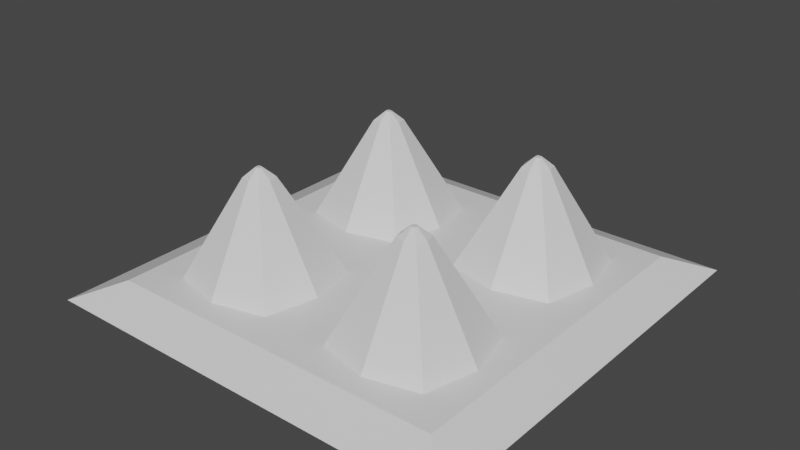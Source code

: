 # Source: spikes.blend  (saved by Blender 2.93.20; exported with 4.5.12 LTS)
import bpy
from mathutils import Matrix  # noqa: F401  (used for matrix-valued properties, if any)

bpy.ops.wm.read_factory_settings(use_empty=True)
scene = bpy.context.scene
scene.name = 'Scene'

# ---- collections
col_collection = bpy.data.collections.new('Collection'); scene.collection.children.link(col_collection)

# ---- materials (node trees are filled in below, after node groups)
mat_material = bpy.data.materials.new('Material')
mat_material.alpha_threshold = 0.0
mat_material.use_transparent_shadow = False
mat_material.line_color = (0.0, 0.0, 0.0, 1.0)

# ---- material node trees
mat_material.use_nodes = True; mat_material.node_tree.nodes.clear()
_N = mat_material.node_tree.nodes; _L = mat_material.node_tree.links
n0 = _N.new('ShaderNodeOutputMaterial'); n0.name = 'Material Output'; n0.location = (300, 300)
n1 = _N.new('ShaderNodeBsdfPrincipled'); n1.name = 'Principled BSDF'; n1.location = (10, 300)
n1.distribution = 'GGX'
n1.subsurface_method = 'BURLEY'
n1.inputs[2].default_value = 0.4
n1.inputs[3].default_value = 1.45
n1.inputs[27].default_value = (0.0, 0.0, 0.0, 1.0)
n1.inputs[28].default_value = 1.0
_L.new(n1.outputs[0], n0.inputs[0])
n0.is_active_output = True

# ---- world
world_world = bpy.data.worlds.new('World'); scene.world = world_world
world_world.use_nodes = True; world_world.node_tree.nodes.clear()
_N = world_world.node_tree.nodes; _L = world_world.node_tree.links
n0 = _N.new('ShaderNodeOutputWorld'); n0.name = 'World Output'; n0.location = (300, 300)
n1 = _N.new('ShaderNodeBackground'); n1.name = 'Background'; n1.location = (10, 300)
n1.inputs[0].default_value = (0.05088, 0.05088, 0.05088, 1.0)
_L.new(n1.outputs[0], n0.inputs[0])
n0.is_active_output = True
world_world.color = (0.05088, 0.05088, 0.05088)
world_world.use_sun_shadow = False
world_world.sun_shadow_jitter_overblur = 0.0

# ---- meshes
me_cube = bpy.data.meshes.new('Cube')
me_cube.from_pydata([(0.6529, 0.6529, 0.08265), (1.0, 1.0, 0.0), (0.6529, -0.6529, 0.08265), (1.0, -1.0, 0.0), (-0.6529, 0.6529, 0.08265), (-1.0, 1.0, 0.0), (-0.6529, -0.6529, 0.08265), (-1.0, -1.0, 0.0), (-1.0, 0.0, 0.0), (0.6529, 0.1614, 0.08265), (-0.6529, -0.1614, 0.08265), (1.0, 0.0, 0.0), (0.0, 1.0, 0.0), (-0.1614, -0.6529, 0.08265), (0.0, -1.0, 0.0), (0.1614, 0.6529, 0.08265), (0.0, 0.0, 0.0), (-0.1614, -0.1614, 0.08265), (0.1614, -0.6529, 0.08265), (-0.8144, -0.8144, 0.08265), (-0.1614, 0.6529, 0.08265), (0.8144, 0.8144, 0.08265), (0.6529, -0.1614, 0.08265), (-0.6529, 0.1614, 0.08265), (-0.1614, 0.1614, 0.08265), (0.1614, 0.1614, 0.08265), (0.8144, 0.0, 0.08265), (0.8144, -0.8144, 0.08265), (-0.8144, 0.0, 0.08265), (-0.8144, 0.8144, 0.08265), (0.0, -0.8144, 0.08265), (0.0, 0.0, 0.08265), (0.1614, -0.1614, 0.08265), (0.0, 0.8144, 0.08265), (-0.4177, -0.4177, 0.5827), (-0.4177, 0.4177, 0.5827), (0.4177, -0.4177, 0.5827), (0.4177, 0.4177, 0.5827), (-0.5, 0.5, 0.0), (-0.5, -0.5, 0.0), (-0.4072, 0.7144, 0.08265), (-0.4072, -0.7144, 0.08265), (-0.4072, 0.8144, 0.08265), (-0.5, -1.0, 0.0), (-0.5, 0.0, 0.0), (-0.4072, -0.8144, 0.08265), (-0.5, 1.0, 0.0), (0.5, -0.5, 0.0), (0.7144, -0.4072, 0.08265), (-0.7144, -0.4072, 0.08265), (0.4072, -0.8144, 0.08265), (0.0, -0.5, 0.0), (1.0, -0.5, 0.0), (0.5, 1.0, 0.0), (0.4072, 0.8144, 0.08265), (-0.8144, -0.4072, 0.08265), (0.8144, -0.4072, 0.08265), (0.5, -1.0, 0.0), (-1.0, -0.5, 0.0), (0.4072, -0.1, 0.08265), (0.5, 0.5, 0.0), (0.4072, 0.1, 0.08265), (-0.7144, 0.4072, 0.08265), (0.4072, 0.0, 0.08265), (0.7144, 0.4072, 0.08265), (-0.4072, 0.1, 0.08265), (-0.4072, -0.1, 0.08265), (0.0, 0.5, 0.0), (0.8144, 0.4072, 0.08265), (-0.4072, 0.0, 0.08265), (-0.1, 0.4072, 0.08265), (-1.0, 0.5, 0.0), (1.0, 0.5, 0.0), (0.1, 0.4072, 0.08265), (0.0, 0.4072, 0.08265), (-0.8144, 0.4072, 0.08265), (0.4072, -0.7144, 0.08265), (0.1, -0.4072, 0.08265), (0.4072, 0.7144, 0.08265), (-0.1, -0.4072, 0.08265), (0.0, -0.4072, 0.08265), (0.5, 0.0, 0.0), (0.4177, 0.3967, 0.5827), (-0.4177, -0.3967, 0.5827), (-0.3967, -0.4177, 0.5827), (0.3967, 0.4177, 0.5827), (-0.3967, -0.3967, 0.5827), (0.3967, -0.4177, 0.5827), (-0.3967, 0.4177, 0.5827), (0.4177, -0.3967, 0.5827), (-0.4177, 0.3967, 0.5827), (-0.3967, 0.3967, 0.5827), (0.3967, 0.3967, 0.5827), (0.3967, -0.3967, 0.5827), (-0.4072, 0.4203, 0.5827), (-0.4072, -0.4203, 0.5827), (0.4203, -0.4072, 0.5827), (-0.4203, -0.4072, 0.5827), (0.4072, -0.3941, 0.5827), (0.4072, 0.3941, 0.5827), (-0.4203, 0.4072, 0.5827), (0.4203, 0.4072, 0.5827), (-0.4072, 0.3941, 0.5827), (-0.4072, -0.3941, 0.5827), (-0.3941, 0.4072, 0.5827), (0.3941, 0.4072, 0.5827), (0.4072, -0.4203, 0.5827), (0.3941, -0.4072, 0.5827), (0.4072, 0.4203, 0.5827), (-0.3941, -0.4072, 0.5827), (0.3457, -0.4072, 0.5388), (0.358, -0.4563, 0.5388), (-0.3457, 0.4072, 0.5388), (-0.358, 0.358, 0.5388), (-0.4072, 0.3457, 0.5388), (-0.4072, 0.4686, 0.5388), (-0.358, 0.4563, 0.5388), (0.4072, -0.4686, 0.5388), (0.4072, -0.3457, 0.5388), (0.4563, -0.358, 0.5388), (-0.4686, 0.4072, 0.5388), (-0.4563, 0.4563, 0.5388), (0.4686, -0.4072, 0.5388), (0.4563, -0.4563, 0.5388), (-0.3457, -0.4072, 0.5388), (-0.358, -0.4563, 0.5388), (0.3457, 0.4072, 0.5388), (0.358, 0.358, 0.5388), (-0.4072, -0.3457, 0.5388), (-0.358, -0.358, 0.5388), (0.4072, 0.3457, 0.5388), (0.4563, 0.358, 0.5388), (-0.4686, -0.4072, 0.5388), (-0.4563, -0.358, 0.5388), (0.4686, 0.4072, 0.5388), (0.4072, 0.4686, 0.5388), (0.4563, 0.4563, 0.5388), (-0.4072, -0.4686, 0.5388), (-0.4563, -0.4563, 0.5388), (0.358, 0.4563, 0.5388), (0.358, -0.358, 0.5388), (-0.4563, 0.358, 0.5388)], [], [(49, 6, 138, 132), (43, 45, 19, 7), (71, 75, 29, 5), (47, 52, 3, 57), (52, 56, 27, 3), (53, 54, 21, 1), (72, 68, 26, 11), (60, 72, 11, 81), (58, 55, 28, 8), (17, 66, 128, 129), (62, 23, 141, 120), (38, 67, 16, 44), (46, 42, 33, 12), (39, 51, 14, 43), (57, 50, 30, 14), (22, 59, 118, 119), (41, 6, 19, 45), (78, 0, 21, 54), (64, 9, 26, 68), (49, 10, 28, 55), (61, 25, 31, 63), (66, 17, 31, 69), (73, 15, 33, 74), (79, 13, 30, 80), (48, 2, 27, 56), (62, 4, 29, 75), (59, 22, 26, 63), (76, 18, 30, 50), (40, 20, 33, 42), (65, 23, 28, 69), (70, 24, 31, 74), (77, 32, 31, 80), (48, 22, 119, 122), (79, 17, 129, 124), (61, 9, 131, 130), (4, 62, 120, 121), (10, 49, 132, 133), (2, 48, 122, 123), (32, 77, 110, 140), (9, 64, 134, 131), (0, 78, 135, 136), (78, 15, 139, 135), (25, 61, 130, 127), (6, 41, 137, 138), (14, 30, 45, 43), (71, 38, 44, 8), (23, 62, 75, 28), (12, 53, 60, 67), (51, 47, 57, 14), (12, 33, 54, 53), (67, 60, 81, 16), (3, 27, 50, 57), (15, 78, 54, 33), (2, 76, 50, 27), (9, 61, 63, 26), (32, 59, 63, 31), (10, 66, 69, 28), (24, 65, 69, 31), (25, 73, 74, 31), (20, 70, 74, 33), (17, 79, 80, 31), (18, 77, 80, 30), (5, 29, 42, 46), (58, 39, 43, 7), (13, 41, 45, 30), (4, 40, 42, 29), (8, 44, 39, 58), (5, 46, 38, 71), (81, 11, 52, 47), (11, 26, 56, 52), (7, 19, 55, 58), (44, 16, 51, 39), (6, 49, 55, 19), (22, 48, 56, 26), (16, 81, 47, 51), (8, 28, 75, 71), (1, 21, 68, 72), (53, 1, 72, 60), (46, 12, 67, 38), (0, 64, 68, 21), (18, 76, 117, 111), (64, 0, 136, 134), (73, 25, 127, 126), (20, 40, 115, 116), (70, 20, 116, 112), (13, 79, 124, 125), (65, 24, 113, 114), (15, 73, 126, 139), (40, 4, 121, 115), (24, 70, 112, 113), (23, 65, 114, 141), (77, 18, 111, 110), (41, 13, 125, 137), (59, 32, 140, 118), (66, 10, 133, 128), (76, 2, 123, 117), (109, 86, 103, 83, 97, 34, 95, 84), (104, 88, 94, 35, 100, 90, 102, 91), (92, 99, 82, 101, 37, 108, 85, 105), (87, 106, 36, 96, 89, 98, 93, 107), (87, 107, 110, 111), (104, 91, 113, 112), (91, 102, 114, 113), (94, 88, 116, 115), (106, 87, 111, 117), (98, 89, 119, 118), (100, 35, 121, 120), (96, 36, 123, 122), (109, 84, 125, 124), (92, 105, 126, 127), (103, 86, 129, 128), (82, 99, 130, 131), (97, 83, 133, 132), (101, 82, 131, 134), (108, 37, 136, 135), (95, 34, 138, 137), (35, 94, 115, 121), (84, 95, 137, 125), (36, 106, 117, 123), (85, 108, 135, 139), (89, 96, 122, 119), (34, 97, 132, 138), (93, 98, 118, 140), (99, 92, 127, 130), (102, 90, 141, 114), (83, 103, 128, 133), (90, 100, 120, 141), (37, 101, 134, 136), (88, 104, 112, 116), (105, 85, 139, 126), (107, 93, 140, 110), (86, 109, 124, 129)])
_uv = me_cube.uv_layers.new(name='UVMap')
_uv.uv.foreach_set('vector', [0.8597, 0.6875, 0.8597, 0.7347, 0.8597, 0.7347, 0.8597, 0.6875, 0.375, 0.9375, 0.625, 0.9375, 0.625, 1.0, 0.375, 1.0, 0.375, 0.1875, 0.625, 0.1875, 0.625, 0.25, 0.375, 0.25, 0.3125, 0.6875, 0.375, 0.6875, 0.375, 0.75, 0.3125, 0.75, 0.375, 0.6875, 0.625, 0.6875, 0.625, 0.75, 0.375, 0.75, 0.375, 0.4375, 0.625, 0.4375, 0.625, 0.5, 0.375, 0.5, 0.375, 0.5625, 0.625, 0.5625, 0.625, 0.625, 0.375, 0.625, 0.3125, 0.5625, 0.375, 0.5625, 0.375, 0.625, 0.3125, 0.625, 0.375, 0.0625, 0.625, 0.0625, 0.625, 0.125, 0.375, 0.125, 0.7653, 0.6403, 0.8125, 0.6403, 0.8125, 0.6403, 0.7653, 0.6403, 0.8597, 0.5625, 0.8597, 0.6097, 0.8597, 0.6097, 0.8597, 0.5625, 0.1875, 0.5625, 0.25, 0.5625, 0.25, 0.625, 0.1875, 0.625, 0.375, 0.3125, 0.625, 0.3125, 0.625, 0.375, 0.375, 0.375, 0.1875, 0.6875, 0.25, 0.6875, 0.25, 0.75, 0.1875, 0.75, 0.375, 0.8125, 0.625, 0.8125, 0.625, 0.875, 0.375, 0.875, 0.6403, 0.6403, 0.6875, 0.6403, 0.6875, 0.6403, 0.6403, 0.6403, 0.8125, 0.7347, 0.8597, 0.7347, 0.875, 0.75, 0.8125, 0.75, 0.6875, 0.5153, 0.6403, 0.5153, 0.625, 0.5, 0.6875, 0.5, 0.6403, 0.5625, 0.6403, 0.6097, 0.625, 0.625, 0.625, 0.5625, 0.8597, 0.6875, 0.8597, 0.6403, 0.875, 0.625, 0.875, 0.6875, 0.6875, 0.6097, 0.7347, 0.6097, 0.75, 0.625, 0.6875, 0.625, 0.8125, 0.6403, 0.7653, 0.6403, 0.75, 0.625, 0.8125, 0.625, 0.7347, 0.5625, 0.7347, 0.5153, 0.75, 0.5, 0.75, 0.5625, 0.7653, 0.6875, 0.7653, 0.7347, 0.75, 0.75, 0.75, 0.6875, 0.6403, 0.6875, 0.6403, 0.7347, 0.625, 0.75, 0.625, 0.6875, 0.8597, 0.5625, 0.8597, 0.5153, 0.875, 0.5, 0.875, 0.5625, 0.6875, 0.6403, 0.6403, 0.6403, 0.625, 0.625, 0.6875, 0.625, 0.6875, 0.7347, 0.7347, 0.7347, 0.75, 0.75, 0.6875, 0.75, 0.8125, 0.5153, 0.7653, 0.5153, 0.75, 0.5, 0.8125, 0.5, 0.8125, 0.6097, 0.8597, 0.6097, 0.875, 0.625, 0.8125, 0.625, 0.7653, 0.5625, 0.7653, 0.6097, 0.75, 0.625, 0.75, 0.5625, 0.7347, 0.6875, 0.7347, 0.6403, 0.75, 0.625, 0.75, 0.6875, 0.6403, 0.6875, 0.6403, 0.6403, 0.6403, 0.6403, 0.6403, 0.6875, 0.7653, 0.6875, 0.7653, 0.6403, 0.7653, 0.6403, 0.7653, 0.6875, 0.6875, 0.6097, 0.6403, 0.6097, 0.6403, 0.6097, 0.6875, 0.6097, 0.8597, 0.5153, 0.8597, 0.5625, 0.8597, 0.5625, 0.8597, 0.5153, 0.8597, 0.6403, 0.8597, 0.6875, 0.8597, 0.6875, 0.8597, 0.6403, 0.6403, 0.7347, 0.6403, 0.6875, 0.6403, 0.6875, 0.6403, 0.7347, 0.7347, 0.6403, 0.7347, 0.6875, 0.7347, 0.6875, 0.7347, 0.6403, 0.6403, 0.6097, 0.6403, 0.5625, 0.6403, 0.5625, 0.6403, 0.6097, 0.6403, 0.5153, 0.6875, 0.5153, 0.6875, 0.5153, 0.6403, 0.5153, 0.6875, 0.5153, 0.7347, 0.5153, 0.7347, 0.5153, 0.6875, 0.5153, 0.7347, 0.6097, 0.6875, 0.6097, 0.6875, 0.6097, 0.7347, 0.6097, 0.8597, 0.7347, 0.8125, 0.7347, 0.8125, 0.7347, 0.8597, 0.7347, 0.375, 0.875, 0.625, 0.875, 0.625, 0.9375, 0.375, 0.9375, 0.125, 0.5625, 0.1875, 0.5625, 0.1875, 0.625, 0.125, 0.625, 0.8597, 0.6097, 0.8597, 0.5625, 0.875, 0.5625, 0.875, 0.625, 0.25, 0.5, 0.3125, 0.5, 0.3125, 0.5625, 0.25, 0.5625, 0.25, 0.6875, 0.3125, 0.6875, 0.3125, 0.75, 0.25, 0.75, 0.375, 0.375, 0.625, 0.375, 0.625, 0.4375, 0.375, 0.4375, 0.25, 0.5625, 0.3125, 0.5625, 0.3125, 0.625, 0.25, 0.625, 0.375, 0.75, 0.625, 0.75, 0.625, 0.8125, 0.375, 0.8125, 0.7347, 0.5153, 0.6875, 0.5153, 0.6875, 0.5, 0.75, 0.5, 0.6403, 0.7347, 0.6875, 0.7347, 0.6875, 0.75, 0.625, 0.75, 0.6403, 0.6097, 0.6875, 0.6097, 0.6875, 0.625, 0.625, 0.625, 0.7347, 0.6403, 0.6875, 0.6403, 0.6875, 0.625, 0.75, 0.625, 0.8597, 0.6403, 0.8125, 0.6403, 0.8125, 0.625, 0.875, 0.625, 0.7653, 0.6097, 0.8125, 0.6097, 0.8125, 0.625, 0.75, 0.625, 0.7347, 0.6097, 0.7347, 0.5625, 0.75, 0.5625, 0.75, 0.625, 0.7653, 0.5153, 0.7653, 0.5625, 0.75, 0.5625, 0.75, 0.5, 0.7653, 0.6403, 0.7653, 0.6875, 0.75, 0.6875, 0.75, 0.625, 0.7347, 0.7347, 0.7347, 0.6875, 0.75, 0.6875, 0.75, 0.75, 0.375, 0.25, 0.625, 0.25, 0.625, 0.3125, 0.375, 0.3125, 0.125, 0.6875, 0.1875, 0.6875, 0.1875, 0.75, 0.125, 0.75, 0.7653, 0.7347, 0.8125, 0.7347, 0.8125, 0.75, 0.75, 0.75, 0.8597, 0.5153, 0.8125, 0.5153, 0.8125, 0.5, 0.875, 0.5, 0.125, 0.625, 0.1875, 0.625, 0.1875, 0.6875, 0.125, 0.6875, 0.125, 0.5, 0.1875, 0.5, 0.1875, 0.5625, 0.125, 0.5625, 0.3125, 0.625, 0.375, 0.625, 0.375, 0.6875, 0.3125, 0.6875, 0.375, 0.625, 0.625, 0.625, 0.625, 0.6875, 0.375, 0.6875, 0.375, 0.0, 0.625, 0.0, 0.625, 0.0625, 0.375, 0.0625, 0.1875, 0.625, 0.25, 0.625, 0.25, 0.6875, 0.1875, 0.6875, 0.8597, 0.7347, 0.8597, 0.6875, 0.875, 0.6875, 0.875, 0.75, 0.6403, 0.6403, 0.6403, 0.6875, 0.625, 0.6875, 0.625, 0.625, 0.25, 0.625, 0.3125, 0.625, 0.3125, 0.6875, 0.25, 0.6875, 0.375, 0.125, 0.625, 0.125, 0.625, 0.1875, 0.375, 0.1875, 0.375, 0.5, 0.625, 0.5, 0.625, 0.5625, 0.375, 0.5625, 0.3125, 0.5, 0.375, 0.5, 0.375, 0.5625, 0.3125, 0.5625, 0.1875, 0.5, 0.25, 0.5, 0.25, 0.5625, 0.1875, 0.5625, 0.6403, 0.5153, 0.6403, 0.5625, 0.625, 0.5625, 0.625, 0.5, 0.7347, 0.7347, 0.6875, 0.7347, 0.6875, 0.7347, 0.7347, 0.7347, 0.6403, 0.5625, 0.6403, 0.5153, 0.6403, 0.5153, 0.6403, 0.5625, 0.7347, 0.5625, 0.7347, 0.6097, 0.7347, 0.6097, 0.7347, 0.5625, 0.7653, 0.5153, 0.8125, 0.5153, 0.8125, 0.5153, 0.7653, 0.5153, 0.7653, 0.5625, 0.7653, 0.5153, 0.7653, 0.5153, 0.7653, 0.5625, 0.7653, 0.7347, 0.7653, 0.6875, 0.7653, 0.6875, 0.7653, 0.7347, 0.8125, 0.6097, 0.7653, 0.6097, 0.7653, 0.6097, 0.8125, 0.6097, 0.7347, 0.5153, 0.7347, 0.5625, 0.7347, 0.5625, 0.7347, 0.5153, 0.8125, 0.5153, 0.8597, 0.5153, 0.8597, 0.5153, 0.8125, 0.5153, 0.7653, 0.6097, 0.7653, 0.5625, 0.7653, 0.5625, 0.7653, 0.6097, 0.8597, 0.6097, 0.8125, 0.6097, 0.8125, 0.6097, 0.8597, 0.6097, 0.7347, 0.6875, 0.7347, 0.7347, 0.7347, 0.7347, 0.7347, 0.6875, 0.8125, 0.7347, 0.7653, 0.7347, 0.7653, 0.7347, 0.8125, 0.7347, 0.6875, 0.6403, 0.7347, 0.6403, 0.7347, 0.6403, 0.6875, 0.6403, 0.8125, 0.6403, 0.8597, 0.6403, 0.8597, 0.6403, 0.8125, 0.6403, 0.6875, 0.7347, 0.6403, 0.7347, 0.6403, 0.7347, 0.6875, 0.7347, 0.8012, 0.6875, 0.8034, 0.6784, 0.8125, 0.6762, 0.8216, 0.6784, 0.8238, 0.6875, 0.8216, 0.6966, 0.8125, 0.6988, 0.8034, 0.6966, 0.8012, 0.5625, 0.8034, 0.5534, 0.8125, 0.5512, 0.8216, 0.5534, 0.8238, 0.5625, 0.8216, 0.5716, 0.8125, 0.5738, 0.8034, 0.5716, 0.6966, 0.5716, 0.6875, 0.5738, 0.6784, 0.5716, 0.6762, 0.5625, 0.6784, 0.5534, 0.6875, 0.5512, 0.6966, 0.5534, 0.6988, 0.5625, 0.6966, 0.6966, 0.6875, 0.6988, 0.6784, 0.6966, 0.6762, 0.6875, 0.6784, 0.6784, 0.6875, 0.6762, 0.6966, 0.6784, 0.6988, 0.6875, 0.6966, 0.6966, 0.6988, 0.6875, 0.7347, 0.6875, 0.7347, 0.7347, 0.8012, 0.5625, 0.8034, 0.5716, 0.7653, 0.6097, 0.7653, 0.5625, 0.8034, 0.5716, 0.8125, 0.5738, 0.8125, 0.6097, 0.7653, 0.6097, 0.8125, 0.5512, 0.8034, 0.5534, 0.7653, 0.5153, 0.8125, 0.5153, 0.6875, 0.6988, 0.6966, 0.6966, 0.7347, 0.7347, 0.6875, 0.7347, 0.6875, 0.6762, 0.6784, 0.6784, 0.6403, 0.6403, 0.6875, 0.6403, 0.8238, 0.5625, 0.8216, 0.5534, 0.8597, 0.5153, 0.8597, 0.5625, 0.6762, 0.6875, 0.6784, 0.6966, 0.6403, 0.7347, 0.6403, 0.6875, 0.8012, 0.6875, 0.8034, 0.6966, 0.7653, 0.7347, 0.7653, 0.6875, 0.6966, 0.5716, 0.6988, 0.5625, 0.7347, 0.5625, 0.7347, 0.6097, 0.8125, 0.6762, 0.8034, 0.6784, 0.7653, 0.6403, 0.8125, 0.6403, 0.6784, 0.5716, 0.6875, 0.5738, 0.6875, 0.6097, 0.6403, 0.6097, 0.8238, 0.6875, 0.8216, 0.6784, 0.8597, 0.6403, 0.8597, 0.6875, 0.6762, 0.5625, 0.6784, 0.5716, 0.6403, 0.6097, 0.6403, 0.5625, 0.6875, 0.5512, 0.6784, 0.5534, 0.6403, 0.5153, 0.6875, 0.5153, 0.8125, 0.6988, 0.8216, 0.6966, 0.8597, 0.7347, 0.8125, 0.7347, 0.8216, 0.5534, 0.8125, 0.5512, 0.8125, 0.5153, 0.8597, 0.5153, 0.8034, 0.6966, 0.8125, 0.6988, 0.8125, 0.7347, 0.7653, 0.7347, 0.6784, 0.6966, 0.6875, 0.6988, 0.6875, 0.7347, 0.6403, 0.7347, 0.6966, 0.5534, 0.6875, 0.5512, 0.6875, 0.5153, 0.7347, 0.5153, 0.6784, 0.6784, 0.6762, 0.6875, 0.6403, 0.6875, 0.6403, 0.6403, 0.8216, 0.6966, 0.8238, 0.6875, 0.8597, 0.6875, 0.8597, 0.7347, 0.6966, 0.6784, 0.6875, 0.6762, 0.6875, 0.6403, 0.7347, 0.6403, 0.6875, 0.5738, 0.6966, 0.5716, 0.7347, 0.6097, 0.6875, 0.6097, 0.8125, 0.5738, 0.8216, 0.5716, 0.8597, 0.6097, 0.8125, 0.6097, 0.8216, 0.6784, 0.8125, 0.6762, 0.8125, 0.6403, 0.8597, 0.6403, 0.8216, 0.5716, 0.8238, 0.5625, 0.8597, 0.5625, 0.8597, 0.6097, 0.6784, 0.5534, 0.6762, 0.5625, 0.6403, 0.5625, 0.6403, 0.5153, 0.8034, 0.5534, 0.8012, 0.5625, 0.7653, 0.5625, 0.7653, 0.5153, 0.6988, 0.5625, 0.6966, 0.5534, 0.7347, 0.5153, 0.7347, 0.5625, 0.6988, 0.6875, 0.6966, 0.6784, 0.7347, 0.6403, 0.7347, 0.6875, 0.8034, 0.6784, 0.8012, 0.6875, 0.7653, 0.6875, 0.7653, 0.6403])
me_cube.materials.append(mat_material)
me_cube.use_remesh_preserve_volume = False
me_cube.use_remesh_preserve_attributes = False
me_cube.use_mirror_vertex_groups = False
me_cube.update()

# ---- objects
ob_cube = bpy.data.objects.new('Cube', me_cube)

# ---- transforms, parenting, visibility, modifiers, constraints
ob_cube.location = (0.0, 0.0, 0.0)
ob_cube.lock_rotations_4d = False
ob_cube.empty_display_type = 'ARROWS'
ob_cube.lineart.crease_threshold = 0.0

# ---- collection membership
col_collection.objects.link(ob_cube)

# ---- scene / render settings (as saved in the file)
scene.frame_start = 1; scene.frame_end = 250; scene.frame_set(1)
scene.render.engine = 'BLENDER_EEVEE_NEXT'
scene.cycles.use_denoising = False
scene.cycles.samples = 128
scene.cycles.sampling_pattern = 'TABULATED_SOBOL'
scene.cycles.use_adaptive_sampling = False
scene.cycles.use_light_tree = False
scene.view_settings.view_transform = 'Filmic'
bpy.context.view_layer.update()

# ---- added for rendering (the .blend has no active camera and no usable light): camera, sun
cam_auto = bpy.data.cameras.new('AutoCamera')
cam_auto.lens = 50.0
cam_auto.sensor_width = 36.0
cam_auto.clip_end = 1000.0
ob_auto_camera = bpy.data.objects.new('AutoCamera', cam_auto)
scene.collection.objects.link(ob_auto_camera)
ob_auto_camera.location = (2.67188, -3.20626, 2.42883)
ob_auto_camera.rotation_euler = (1.09748, -7.21219e-08, 0.694738)
scene.camera = ob_auto_camera
light_auto_sun = bpy.data.lights.new('AutoSun', 'SUN')
light_auto_sun.energy = 3.0
light_auto_sun.angle = 0.0523599
ob_auto_sun = bpy.data.objects.new('AutoSun', light_auto_sun)
scene.collection.objects.link(ob_auto_sun)
ob_auto_sun.rotation_euler = (0.872665, 0.174533, 0.523599)
bpy.context.view_layer.update()
